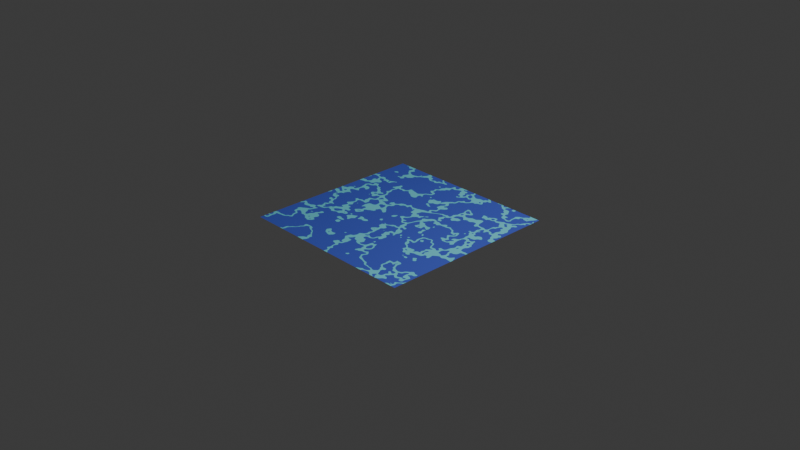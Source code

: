 # Source: water_texture.blend  (saved by Blender 4.4.32; exported with 4.5.12 LTS)
import bpy
from mathutils import Matrix  # noqa: F401  (used for matrix-valued properties, if any)

bpy.ops.wm.read_factory_settings(use_empty=True)
scene = bpy.context.scene
scene.name = 'Scene'

# ---- collections
col_collection = bpy.data.collections.new('Collection'); scene.collection.children.link(col_collection)

# ---- images (referenced by path relative to the original .blend; pixels are not part of the script)
import os
ASSET_DIR = os.environ.get("B2B_ASSET_DIR", "")  # directory of the original .blend (textures are referenced by path, not embedded)
HERE = os.path.dirname(os.path.abspath(__file__))  # packed textures are extracted next to this script under _unpacked/

def load_image(name, relpath, width, height, colorspace="sRGB"):
    """Load a texture the original file referenced (path relative to the .blend, or extracted next to this script)."""
    p = next((c for c in (os.path.join(HERE, relpath), os.path.join(ASSET_DIR, relpath)) if relpath and os.path.exists(c)), "")
    if p:
        img = bpy.data.images.load(p, check_existing=True)
        img.name = name
    else:  # same state as the original file: an image datablock whose file is absent (Cycles renders it pink)
        img = bpy.data.images.new(name, width, height)
        img.source = "FILE"
        img.filepath = "//" + (relpath or name)
    img.colorspace_settings.name = colorspace
    return img
img_material_001_plane_color_ramp_color_png = load_image('Material.001_Plane_Color Ramp_Color.png', 'water_texture.png', 1024, 1024, 'sRGB')

# ---- materials (node trees are filled in below, after node groups)
mat_material_001 = bpy.data.materials.new('Material.001')

# ---- material node trees
mat_material_001.use_nodes = True; mat_material_001.node_tree.nodes.clear()
_N = mat_material_001.node_tree.nodes; _L = mat_material_001.node_tree.links
n0 = _N.new('ShaderNodeBsdfPrincipled'); n0.name = 'Principled BSDF'; n0.location = (10, 300)
n1 = _N.new('ShaderNodeOutputMaterial'); n1.name = 'Material Output'; n1.location = (300, 300)
n2 = _N.new('ShaderNodeTexNoise'); n2.name = 'Noise Texture'; n2.location = (-521, 175)
n2.inputs[2].default_value = 1.4
n2.inputs[3].default_value = 3.0
n2.inputs[4].default_value = 0.625
n2.inputs[8].default_value = 0.1
n3 = _N.new('ShaderNodeValToRGB'); n3.name = 'Color Ramp'; n3.location = (-295, 147)
n3.color_ramp.interpolation = 'CONSTANT'
n3.color_ramp.hue_interpolation = 'CW'
while len(n3.color_ramp.elements) > 1: n3.color_ramp.elements.remove(n3.color_ramp.elements[-1])
n3.color_ramp.elements[0].position = 0.0; n3.color_ramp.elements[0].color = (0.07797, 0.1265, 0.7169, 1.0)
_e = n3.color_ramp.elements.new(0.4568); _e.color = (0.2016, 0.8631, 1.0, 1.0)
_e = n3.color_ramp.elements.new(0.5034); _e.color = (0.07819, 0.1274, 0.7157, 1.0)
_e = n3.color_ramp.elements.new(0.7227); _e.color = (0.2004, 0.8638, 1.0, 1.0)
n4 = _N.new('ShaderNodeMapping'); n4.name = 'Mapping'; n4.location = (-757, 166)
n4.inputs[1].default_value = (-256.4, 2.0, 31.5)
n4.inputs[3].default_value = (1.7, 1.7, 1.7)
n5 = _N.new('ShaderNodeTexCoord'); n5.name = 'Texture Coordinate'; n5.location = (-1008, 175)
n6 = _N.new('ShaderNodeTexImage'); n6.name = 'Image Texture'; n6.location = (597, 149)
n6.image = img_material_001_plane_color_ramp_color_png
_L.new(n2.outputs[0], n3.inputs[0])
_L.new(n3.outputs[0], n0.inputs[0])
_L.new(n4.outputs[0], n2.inputs[0])
_L.new(n5.outputs[3], n4.inputs[0])
_L.new(n0.outputs[0], n1.inputs[0])
n1.is_active_output = True

# ---- world
world_world = bpy.data.worlds.new('World'); scene.world = world_world
world_world.use_nodes = True; world_world.node_tree.nodes.clear()
_N = world_world.node_tree.nodes; _L = world_world.node_tree.links
n0 = _N.new('ShaderNodeOutputWorld'); n0.name = 'World Output'; n0.location = (300, 300)
n1 = _N.new('ShaderNodeBackground'); n1.name = 'Background'; n1.location = (10, 300)
n1.inputs[0].default_value = (0.05088, 0.05088, 0.05088, 1.0)
_L.new(n1.outputs[0], n0.inputs[0])
n0.is_active_output = True
world_world.color = (0.05088, 0.05088, 0.05088)
world_world.sun_shadow_jitter_overblur = 0.0

# ---- cameras
cam_camera = bpy.data.cameras.new('Camera')
cam_camera.clip_end = 100.0
cam_camera.ortho_scale = 7.314

# ---- lights
light_light = bpy.data.lights.new('Light', 'POINT')
light_light.energy = 1000.0
light_light.shadow_soft_size = 0.1

# ---- meshes
me_plane = bpy.data.meshes.new('Plane')
me_plane.from_pydata([(-1.0, -1.0, 0.0), (1.0, -1.0, 0.0), (-1.0, 1.0, 0.0), (1.0, 1.0, 0.0)], [], [(0, 1, 3, 2)])
_uv = me_plane.uv_layers.new(name='UVMap')
_uv.uv.foreach_set('vector', [0.0, 0.0, 1.0, 0.0, 1.0, 1.0, 0.0, 1.0])
me_plane.materials.append(mat_material_001)
me_plane.update()

# ---- objects
ob_light = bpy.data.objects.new('Light', light_light)
ob_camera = bpy.data.objects.new('Camera', cam_camera)
ob_plane = bpy.data.objects.new('Plane', me_plane)

# ---- transforms, parenting, visibility, modifiers, constraints
ob_light.location = (4.076, 1.005, 5.904)
ob_light.rotation_euler = (0.6503, 0.05522, 1.866)
ob_light.lock_rotations_4d = False
ob_light.empty_display_type = 'ARROWS'
ob_light.color = (0.0, 0.0, 0.0, 0.0)
ob_light.lineart.crease_threshold = 0.0
ob_camera.location = (7.359, -6.926, 4.958)
ob_camera.rotation_euler = (1.109, 0.0, 0.8149)
ob_camera.lock_rotations_4d = False
ob_camera.empty_display_type = 'ARROWS'
ob_camera.color = (0.0, 0.0, 0.0, 0.0)
ob_camera.display_type = 'WIRE'
ob_camera.lineart.crease_threshold = 0.0
ob_plane.location = (0.0, 0.0, 0.0)

# ---- collection membership
col_collection.objects.link(ob_light)
col_collection.objects.link(ob_camera)
col_collection.objects.link(ob_plane)

# ---- scene / render settings (as saved in the file)
scene.camera = ob_camera
scene.frame_start = 1; scene.frame_end = 250; scene.frame_set(1)
scene.render.engine = 'CYCLES'
scene.cycles.bake_type = 'EMIT'
bpy.context.view_layer.update()
